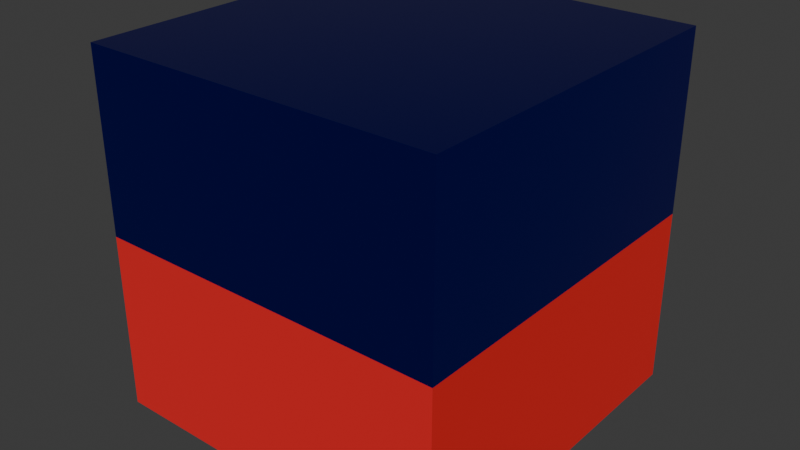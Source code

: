# Source: untitled.blend  (saved by Blender 4.3.34; exported with 4.5.12 LTS)
import bpy
from mathutils import Matrix  # noqa: F401  (used for matrix-valued properties, if any)

bpy.ops.wm.read_factory_settings(use_empty=True)
scene = bpy.context.scene
scene.name = 'Scene'

# ---- materials (node trees are filled in below, after node groups)
mat_matb = bpy.data.materials.new('matB')
mat_matb.alpha_threshold = 0.0
mat_matb.roughness = 0.5
mat_matb.line_color = (0.0, 0.0, 0.0, 1.0)
mat_mata = bpy.data.materials.new('matA')
mat_mata.alpha_threshold = 0.0
mat_mata.roughness = 0.5
mat_mata.line_color = (0.0, 0.0, 0.0, 1.0)

# ---- material node trees
mat_matb.use_nodes = True; mat_matb.node_tree.nodes.clear()
_N = mat_matb.node_tree.nodes; _L = mat_matb.node_tree.links
n0 = _N.new('ShaderNodeOutputMaterial'); n0.name = 'Material Output'; n0.location = (300, 300)
n1 = _N.new('ShaderNodeBsdfPrincipled'); n1.name = 'Principled BSDF'; n1.location = (-52, 399)
n1.inputs[0].default_value = (0.01486, 0.01518, 0.8, 1.0)
n1.inputs[1].default_value = 1.0
n1.inputs[2].default_value = 0.1409
_L.new(n1.outputs[0], n0.inputs[0])
n0.is_active_output = True
mat_mata.use_nodes = True; mat_mata.node_tree.nodes.clear()
_N = mat_mata.node_tree.nodes; _L = mat_mata.node_tree.links
n0 = _N.new('ShaderNodeOutputMaterial'); n0.name = 'Material Output'; n0.location = (300, 300)
n1 = _N.new('ShaderNodeBsdfPrincipled'); n1.name = 'Principled BSDF'; n1.location = (-18, 373)
n1.inputs[0].default_value = (0.8, 0.0113, 0.01412, 1.0)
n1.inputs[2].default_value = 0.8136
_L.new(n1.outputs[0], n0.inputs[0])
n0.is_active_output = True

# ---- world
world_world = bpy.data.worlds.new('World'); scene.world = world_world
world_world.use_nodes = True; world_world.node_tree.nodes.clear()
_N = world_world.node_tree.nodes; _L = world_world.node_tree.links
n0 = _N.new('ShaderNodeOutputWorld'); n0.name = 'World Output'; n0.location = (300, 300)
n1 = _N.new('ShaderNodeBackground'); n1.name = 'Background'; n1.location = (10, 300)
n1.inputs[0].default_value = (0.05088, 0.05088, 0.05088, 1.0)
_L.new(n1.outputs[0], n0.inputs[0])
n0.is_active_output = True
world_world.color = (0.06072, 0.06072, 0.06072)
world_world.use_sun_shadow = False
world_world.sun_shadow_jitter_overblur = 0.0

# ---- meshes
me_cube = bpy.data.meshes.new('Cube')
me_cube.from_pydata([(1.0, 1.0, 2.0), (1.0, 1.0, 0.0), (1.0, -1.0, 2.0), (1.0, -1.0, 0.0), (-1.0, 1.0, 2.0), (-1.0, 1.0, 0.0), (-1.0, -1.0, 2.0), (-1.0, -1.0, 0.0), (1.0, 1.0, 1.0), (-1.0, -1.0, 1.0), (1.0, -1.0, 1.0), (-1.0, 1.0, 1.0)], [], [(0, 4, 6, 2), (10, 2, 6, 9), (9, 6, 4, 11), (5, 1, 3, 7), (8, 0, 2, 10), (11, 4, 0, 8), (5, 11, 8, 1), (1, 8, 10, 3), (7, 9, 11, 5), (3, 10, 9, 7)])
me_cube.polygons.foreach_set('material_index', [0, 0, 0, 1, 0, 0, 1, 1, 1, 1])
_uv = me_cube.uv_layers.new(name='theUvMap')
_uv.uv.foreach_set('vector', [0.625, 0.5, 0.875, 0.5, 0.875, 0.75, 0.625, 0.75, 0.5, 0.75, 0.625, 0.75, 0.625, 1.0, 0.5, 1.0, 0.5, 0.0, 0.625, 0.0, 0.625, 0.25, 0.5, 0.25, 0.125, 0.5, 0.375, 0.5, 0.375, 0.75, 0.125, 0.75, 0.5, 0.5, 0.625, 0.5, 0.625, 0.75, 0.5, 0.75, 0.5, 0.25, 0.625, 0.25, 0.625, 0.5, 0.5, 0.5, 0.375, 0.25, 0.5, 0.25, 0.5, 0.5, 0.375, 0.5, 0.375, 0.5, 0.5, 0.5, 0.5, 0.75, 0.375, 0.75, 0.375, 0.0, 0.5, 0.0, 0.5, 0.25, 0.375, 0.25, 0.375, 0.75, 0.5, 0.75, 0.5, 1.0, 0.375, 1.0])
me_cube.materials.append(mat_matb)
me_cube.materials.append(mat_mata)
me_cube.use_mirror_vertex_groups = False
me_cube.update()

# ---- objects
ob_cube = bpy.data.objects.new('Cube', me_cube)

# ---- transforms, parenting, visibility, modifiers, constraints
ob_cube.location = (0.0, 0.0, 0.0)
ob_cube.lock_rotations_4d = False
ob_cube.empty_display_type = 'ARROWS'
ob_cube.lineart.crease_threshold = 0.0

# ---- collection membership
scene.collection.objects.link(ob_cube)

# ---- scene / render settings (as saved in the file)
scene.frame_start = 1; scene.frame_end = 240; scene.frame_set(1)
scene.render.engine = 'CYCLES'
scene.render.image_settings.file_format = 'JPEG'
scene.render.image_settings.color_mode = 'RGB'
scene.render.image_settings.quality = 100
scene.render.use_overwrite = False
scene.cycles.samples = 512
scene.cycles.adaptive_threshold = 0.05
scene.cycles.max_bounces = 20
scene.cycles.diffuse_bounces = 5
scene.cycles.glossy_bounces = 5
bpy.context.view_layer.update()

# ---- added for rendering (the .blend has no active camera and no usable light): camera, sun
cam_auto = bpy.data.cameras.new('AutoCamera')
cam_auto.lens = 50.0
cam_auto.sensor_width = 36.0
cam_auto.clip_end = 1000.0
ob_auto_camera = bpy.data.objects.new('AutoCamera', cam_auto)
scene.collection.objects.link(ob_auto_camera)
ob_auto_camera.location = (3.20507, -3.84609, 3.56406)
ob_auto_camera.rotation_euler = (1.09748, -7.21219e-08, 0.694738)
scene.camera = ob_auto_camera
light_auto_sun = bpy.data.lights.new('AutoSun', 'SUN')
light_auto_sun.energy = 3.0
light_auto_sun.angle = 0.0523599
ob_auto_sun = bpy.data.objects.new('AutoSun', light_auto_sun)
scene.collection.objects.link(ob_auto_sun)
ob_auto_sun.rotation_euler = (0.872665, 0.174533, 0.523599)
bpy.context.view_layer.update()
